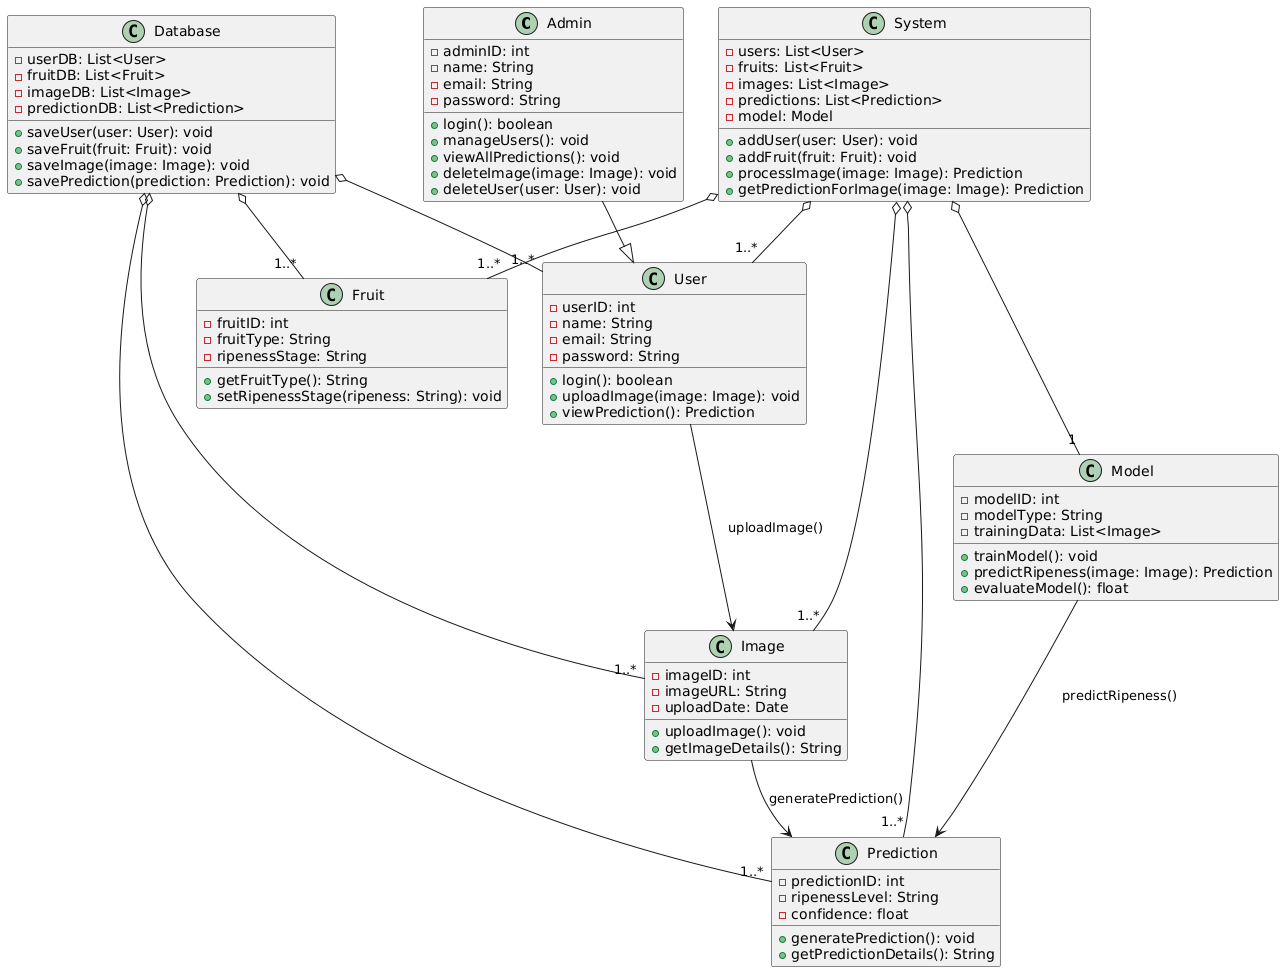

The diagram above was rendered by PlantUML. Its source (embedded in the PNG):
@startuml
class Admin {
  - adminID: int
  - name: String
  - email: String
  - password: String
  + login(): boolean
  + manageUsers(): void
  + viewAllPredictions(): void
  + deleteImage(image: Image): void
  + deleteUser(user: User): void
}

class User {
  - userID: int
  - name: String
  - email: String
  - password: String
  + login(): boolean
  + uploadImage(image: Image): void
  + viewPrediction(): Prediction
}

class Fruit {
  - fruitID: int
  - fruitType: String
  - ripenessStage: String
  + getFruitType(): String
  + setRipenessStage(ripeness: String): void
}

class Image {
  - imageID: int
  - imageURL: String
  - uploadDate: Date
  + uploadImage(): void
  + getImageDetails(): String
}

class Prediction {
  - predictionID: int
  - ripenessLevel: String
  - confidence: float
  + generatePrediction(): void
  + getPredictionDetails(): String
}

class Model {
  - modelID: int
  - modelType: String
  - trainingData: List<Image>
  + trainModel(): void
  + predictRipeness(image: Image): Prediction
  + evaluateModel(): float
}

class System {
  - users: List<User>
  - fruits: List<Fruit>
  - images: List<Image>
  - predictions: List<Prediction>
  - model: Model
  + addUser(user: User): void
  + addFruit(fruit: Fruit): void
  + processImage(image: Image): Prediction
  + getPredictionForImage(image: Image): Prediction
}

class Database {
  - userDB: List<User>
  - fruitDB: List<Fruit>
  - imageDB: List<Image>
  - predictionDB: List<Prediction>
  + saveUser(user: User): void
  + saveFruit(fruit: Fruit): void
  + saveImage(image: Image): void
  + savePrediction(prediction: Prediction): void
}

Admin --|> User
User --> Image : uploadImage()
Image --> Prediction : generatePrediction()
Model --> Prediction : predictRipeness()
System o-- "1..*" User
System o-- "1..*" Fruit
System o-- "1..*" Image
System o-- "1..*" Prediction
System o-- "1" Model
Database o-- "1..*" User
Database o-- "1..*" Fruit
Database o-- "1..*" Image
Database o-- "1..*" Prediction
@enduml